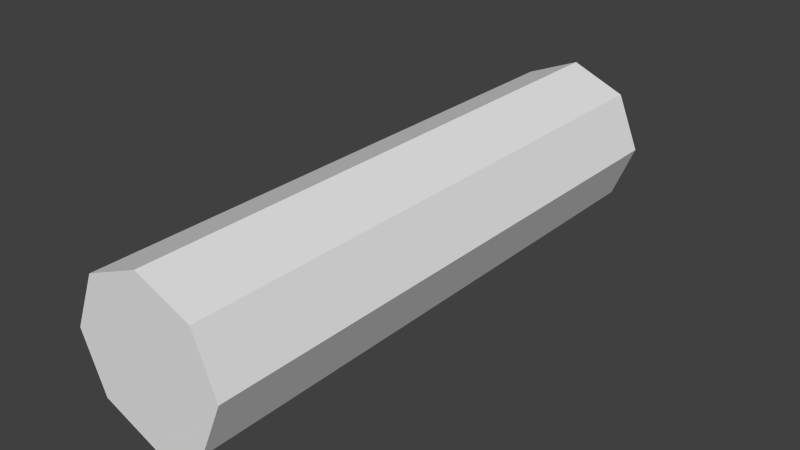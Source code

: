 # Source: WoodLog.blend  (saved by Blender 2.76.0; exported with 4.5.12 LTS)
import bpy
from mathutils import Matrix  # noqa: F401  (used for matrix-valued properties, if any)

bpy.ops.wm.read_factory_settings(use_empty=True)
scene = bpy.context.scene
scene.name = 'Scene'

# ---- collections
col_collection_1 = bpy.data.collections.new('Collection 1'); scene.collection.children.link(col_collection_1)

# ---- materials (node trees are filled in below, after node groups)
mat_wood = bpy.data.materials.new('Wood')
mat_wood.alpha_threshold = 0.0
mat_wood.use_transparent_shadow = False
mat_wood.roughness = 0.5

# ---- material node trees

# ---- world
world_world = bpy.data.worlds.new('World'); scene.world = world_world
world_world.color = (0.05088, 0.05088, 0.05088)
world_world.use_sun_shadow = False
world_world.sun_shadow_jitter_overblur = 0.0
world_world.cycles.sampling_method = 'MANUAL'
world_world.cycles.sample_map_resolution = 256

# ---- meshes
me_cylinder = bpy.data.meshes.new('Cylinder')
me_cylinder.from_pydata([(0.0, 0.9285, 0.2526), (0.0, -0.9285, 0.2526), (0.1786, -0.9285, 0.1786), (0.1786, 0.9285, 0.1786), (0.2526, -0.9285, -4.059e-08), (0.2526, 0.9285, 4.059e-08), (0.1786, -0.9285, -0.1786), (0.1786, 0.9285, -0.1786), (0.0, -0.9285, -0.2526), (0.0, 0.9285, -0.2526), (-0.1786, -0.9285, -0.1786), (-0.1786, 0.9285, -0.1786), (-0.2526, -0.9285, -4.059e-08), (-0.2526, 0.9285, 4.059e-08), (-0.1786, -0.9285, 0.1786), (-0.1786, 0.9285, 0.1786)], [], [(0, 1, 2, 3), (3, 2, 4, 5), (5, 4, 6, 7), (7, 6, 8, 9), (9, 8, 10, 11), (11, 10, 12, 13), (2, 1, 14), (2, 14, 4), (14, 12, 4), (12, 10, 4), (10, 6, 4), (10, 8, 6), (1, 0, 15, 14), (13, 12, 14, 15), (0, 3, 15), (3, 5, 15), (5, 13, 15), (5, 11, 13), (5, 7, 11), (7, 9, 11)])
_uv = me_cylinder.uv_layers.new(name='UVMap')
_uv.uv.foreach_set('vector', [0.005151, 0.3639, 0.3576, 0.3639, 0.3576, 0.4099, 0.00509, 0.4098, 0.00509, 0.4098, 0.3576, 0.4099, 0.3575, 0.4558, 0.005029, 0.4558, 0.005029, 0.4558, 0.3575, 0.4558, 0.3574, 0.5018, 0.004969, 0.5018, 0.004969, 0.5018, 0.3574, 0.5018, 0.3574, 0.5478, 0.004908, 0.5477, 0.004908, 0.5477, 0.3574, 0.5478, 0.3573, 0.5938, 0.004848, 0.5937, 0.004848, 0.5937, 0.3573, 0.5938, 0.3573, 0.6397, 0.004788, 0.6397, 0.7837, 0.5544, 0.6178, 0.5565, 0.502, 0.6754, 0.7837, 0.5544, 0.502, 0.6754, 0.9025, 0.6702, 0.502, 0.6754, 0.5041, 0.8413, 0.9025, 0.6702, 0.5041, 0.8413, 0.623, 0.9571, 0.9025, 0.6702, 0.623, 0.9571, 0.9047, 0.8361, 0.9025, 0.6702, 0.623, 0.9571, 0.7889, 0.9549, 0.9047, 0.8361, 0.3576, 0.3639, 0.005151, 0.3639, 0.005213, 0.3179, 0.3577, 0.3179, 0.005275, 0.2719, 0.3577, 0.272, 0.3577, 0.3179, 0.005213, 0.3179, 0.7852, 0.5598, 0.904, 0.6756, 0.6192, 0.5619, 0.904, 0.6756, 0.9061, 0.8415, 0.6192, 0.5619, 0.9061, 0.8415, 0.5034, 0.6807, 0.6192, 0.5619, 0.9061, 0.8415, 0.5056, 0.8467, 0.5034, 0.6807, 0.9061, 0.8415, 0.7903, 0.9603, 0.5056, 0.8467, 0.7903, 0.9603, 0.6244, 0.9625, 0.5056, 0.8467])
me_cylinder.materials.append(mat_wood)
me_cylinder.use_remesh_preserve_volume = False
me_cylinder.use_remesh_preserve_attributes = False
me_cylinder.use_mirror_vertex_groups = False
me_cylinder.update()

# ---- objects
ob_cylinder = bpy.data.objects.new('Cylinder', me_cylinder)

# ---- transforms, parenting, visibility, modifiers, constraints
ob_cylinder.location = (0.0, 0.0, 0.0)
ob_cylinder.lineart.crease_threshold = 0.0

# ---- collection membership
col_collection_1.objects.link(ob_cylinder)

# ---- scene / render settings (as saved in the file)
scene.frame_start = 1; scene.frame_end = 250; scene.frame_set(1)
scene.render.engine = 'BLENDER_EEVEE_NEXT'
scene.render.resolution_percentage = 50
scene.render.dither_intensity = 0.0
scene.cycles.use_denoising = False
scene.cycles.samples = 10
scene.cycles.sampling_pattern = 'TABULATED_SOBOL'
scene.cycles.light_sampling_threshold = 0.0
scene.cycles.use_adaptive_sampling = False
scene.cycles.use_light_tree = False
scene.cycles.blur_glossy = 0.0
scene.cycles.pixel_filter_type = 'GAUSSIAN'
scene.cycles.sample_clamp_indirect = 0.0
scene.view_settings.view_transform = 'Standard'
bpy.context.view_layer.update()

# ---- added for rendering (the .blend has no active camera and no usable light): camera, sun
cam_auto = bpy.data.cameras.new('AutoCamera')
cam_auto.lens = 50.0
cam_auto.sensor_width = 36.0
cam_auto.clip_end = 1000.0
ob_auto_camera = bpy.data.objects.new('AutoCamera', cam_auto)
scene.collection.objects.link(ob_auto_camera)
ob_auto_camera.location = (1.84089, -2.20907, 1.47271)
ob_auto_camera.rotation_euler = (1.09748, -7.21219e-08, 0.694738)
scene.camera = ob_auto_camera
light_auto_sun = bpy.data.lights.new('AutoSun', 'SUN')
light_auto_sun.energy = 3.0
light_auto_sun.angle = 0.0523599
ob_auto_sun = bpy.data.objects.new('AutoSun', light_auto_sun)
scene.collection.objects.link(ob_auto_sun)
ob_auto_sun.rotation_euler = (0.872665, 0.174533, 0.523599)
bpy.context.view_layer.update()
